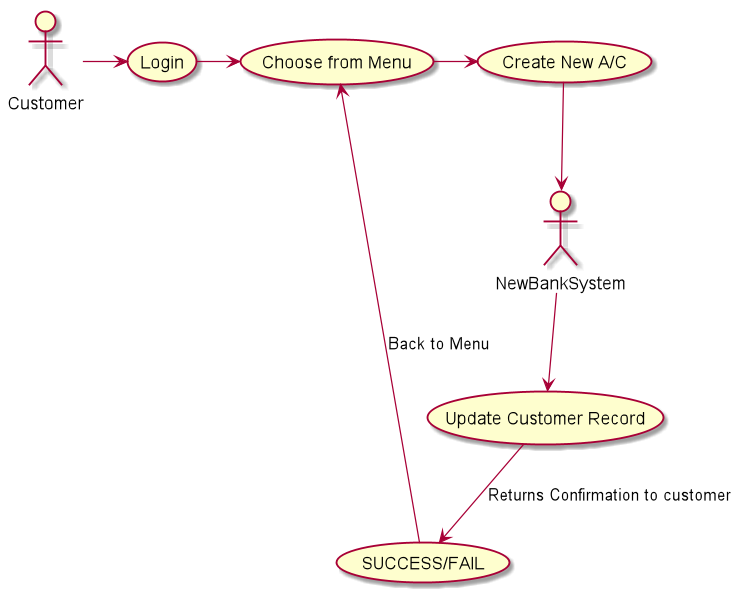

The diagram above was rendered by PlantUML. Its source (embedded in the PNG):
@startuml
:Customer:
:NewBankSystem: as NBS

(Create New A/C) as (Create)
(Update Customer Record) as (Update)

Customer -> (Login)

(Login) -> (Choose from Menu)
(Choose from Menu) -> (Create)

(Create) --> NBS
(NBS) --> (Update)
(Update) --> (SUCCESS/FAIL) :Returns Confirmation to customer
(SUCCESS/FAIL) -> (Choose from Menu) : Back to Menu

@enduml